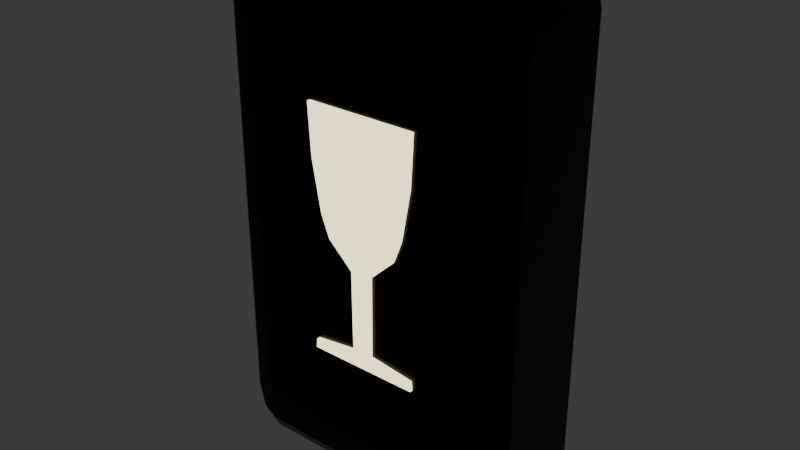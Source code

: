 # Source: button_alchogol.blend  (saved by Blender 4.2.66; exported with 4.5.12 LTS)
import bpy
from mathutils import Matrix  # noqa: F401  (used for matrix-valued properties, if any)

bpy.ops.wm.read_factory_settings(use_empty=True)
scene = bpy.context.scene
scene.name = 'Scene'

# ---- collections
col_collection = bpy.data.collections.new('Collection'); scene.collection.children.link(col_collection)

# ---- materials (node trees are filled in below, after node groups)
mat_box = bpy.data.materials.new('Box')
mat_box.alpha_threshold = 0.0
mat_box.roughness = 0.5
mat_box.line_color = (0.0, 0.0, 0.0, 1.0)
mat_button = bpy.data.materials.new('Button')

# ---- material node trees
mat_box.use_nodes = True; mat_box.node_tree.nodes.clear()
_N = mat_box.node_tree.nodes; _L = mat_box.node_tree.links
n0 = _N.new('ShaderNodeOutputMaterial'); n0.name = 'Material Output'; n0.location = (300, 300)
n1 = _N.new('ShaderNodeBsdfPrincipled'); n1.name = 'Principled BSDF'; n1.location = (10, 300)
n1.inputs[0].default_value = (0.0, 0.0, 0.0, 1.0)
n1.inputs[1].default_value = 0.7473
n1.inputs[2].default_value = 0.2088
n1.inputs[3].default_value = 1.45
_L.new(n1.outputs[0], n0.inputs[0])
n0.is_active_output = True
mat_button.use_nodes = True; mat_button.node_tree.nodes.clear()
_N = mat_button.node_tree.nodes; _L = mat_button.node_tree.links
n0 = _N.new('ShaderNodeBsdfPrincipled'); n0.name = 'Принципиальный BSDF'; n0.location = (10, 300)
n0.inputs[0].default_value = (0.4702, 0.3994, 0.1995, 1.0)
n0.inputs[2].default_value = 0.0
n0.inputs[27].default_value = (1.0, 0.9453, 0.5713, 1.0)
n0.inputs[28].default_value = 2.0
n1 = _N.new('ShaderNodeOutputMaterial'); n1.name = 'Вывод материала'; n1.location = (300, 300)
_L.new(n0.outputs[0], n1.inputs[0])
n1.is_active_output = True

# ---- world
world_world = bpy.data.worlds.new('World'); scene.world = world_world
world_world.use_nodes = True; world_world.node_tree.nodes.clear()
_N = world_world.node_tree.nodes; _L = world_world.node_tree.links
n0 = _N.new('ShaderNodeOutputWorld'); n0.name = 'World Output'; n0.location = (300, 300)
n1 = _N.new('ShaderNodeBackground'); n1.name = 'Background'; n1.location = (10, 300)
n1.inputs[0].default_value = (0.05088, 0.05088, 0.05088, 1.0)
_L.new(n1.outputs[0], n0.inputs[0])
n0.is_active_output = True
world_world.color = (0.05088, 0.05088, 0.05088)
world_world.sun_shadow_jitter_overblur = 0.0

# ---- meshes
me_x = bpy.data.meshes.new('Куб')
me_x.from_pydata([(-0.8312, 1.0, -1.0), (-1.0, 1.0, -0.8312), (-0.9505, 1.0, -0.9505), (-1.0, 1.0, 0.8312), (-0.8312, 1.0, 1.0), (-0.9505, 1.0, 0.9505), (1.0, 1.0, -0.8312), (0.8312, 1.0, -1.0), (0.9505, 1.0, -0.9505), (0.8312, 1.0, 1.0), (1.0, 1.0, 0.8312), (0.9505, 1.0, 0.9505), (-0.834, -1.0, -0.7981), (-1.0, -0.834, -0.8312), (-0.9514, -0.9514, -0.8215), (-0.7981, -1.0, -0.834), (-0.8312, -0.834, -1.0), (-0.8215, -0.9514, -0.9514), (-0.8235, -1.0, -0.8235), (-0.9505, -0.834, -0.9505), (-0.9133, -0.9514, -0.9133), (-0.7981, -1.0, 0.834), (-0.8312, -0.834, 1.0), (-0.8215, -0.9514, 0.9514), (-0.834, -1.0, 0.7981), (-1.0, -0.834, 0.8312), (-0.9514, -0.9514, 0.8215), (-0.8235, -1.0, 0.8235), (-0.9505, -0.834, 0.9505), (-0.9133, -0.9514, 0.9133), (0.7981, -1.0, -0.834), (0.8312, -0.834, -1.0), (0.8215, -0.9514, -0.9514), (0.834, -1.0, -0.7981), (1.0, -0.834, -0.8312), (0.9514, -0.9514, -0.8215), (0.8235, -1.0, -0.8235), (0.9505, -0.834, -0.9505), (0.9133, -0.9514, -0.9133), (0.834, -1.0, 0.7981), (1.0, -0.834, 0.8312), (0.9514, -0.9514, 0.8215), (0.7981, -1.0, 0.834), (0.8312, -0.834, 1.0), (0.8215, -0.9514, 0.9514), (0.8235, -1.0, 0.8235), (0.9505, -0.834, 0.9505), (0.9133, -0.9514, 0.9133)], [], [(0, 7, 31, 16), (11, 46, 40, 10), (28, 5, 3, 25), (30, 36, 33, 39, 45, 42, 21, 27, 24, 12, 18, 15), (0, 2, 1, 3, 5, 4, 9, 11, 10, 6, 8, 7), (22, 4, 5, 28), (13, 25, 3, 1), (9, 4, 22, 43), (31, 7, 8, 37), (37, 8, 6, 34), (6, 10, 40, 34), (9, 43, 46, 11), (0, 16, 19, 2), (15, 18, 20, 17), (17, 20, 19, 16), (18, 12, 14, 20), (20, 14, 13, 19), (27, 21, 23, 29), (29, 23, 22, 28), (24, 27, 29, 26), (26, 29, 28, 25), (36, 30, 32, 38), (38, 32, 31, 37), (33, 36, 38, 35), (35, 38, 37, 34), (42, 45, 47, 44), (44, 47, 46, 43), (45, 39, 41, 47), (47, 41, 40, 46), (30, 15, 17, 32), (32, 17, 16, 31), (12, 24, 26, 14), (14, 26, 25, 13), (34, 40, 41, 35), (35, 41, 39, 33), (43, 22, 23, 44), (44, 23, 21, 42), (2, 19, 13, 1)])
_uv = me_x.uv_layers.new(name='UVКарта')
_uv.uv.foreach_set('vector', [0.1461, 0.5, 0.3539, 0.5, 0.3539, 0.7292, 0.1461, 0.7292, 0.625, 0.5, 0.625, 0.7292, 0.6039, 0.7292, 0.6039, 0.5, 0.625, 0.02076, 0.625, 0.25, 0.6039, 0.25, 0.6039, 0.02076, 0.3958, 0.7752, 0.3971, 0.7721, 0.4002, 0.7708, 0.5998, 0.7708, 0.6029, 0.7721, 0.6042, 0.7752, 0.6042, 0.9748, 0.6029, 0.9779, 0.5998, 0.9792, 0.4002, 0.9792, 0.3971, 0.9779, 0.3958, 0.9748, 0.375, 0.2711, 0.3812, 0.2562, 0.3961, 0.25, 0.6039, 0.25, 0.6188, 0.2562, 0.625, 0.2711, 0.625, 0.4789, 0.6188, 0.4938, 0.6039, 0.5, 0.3961, 0.5, 0.3812, 0.4938, 0.375, 0.4789, 0.8539, 0.7292, 0.8539, 0.5, 0.875, 0.5, 0.875, 0.7292, 0.3961, 0.02076, 0.6039, 0.02076, 0.6039, 0.25, 0.3961, 0.25, 0.6461, 0.5, 0.8539, 0.5, 0.8539, 0.7292, 0.6461, 0.7292, 0.3539, 0.7292, 0.3539, 0.5, 0.375, 0.5, 0.375, 0.7292, 0.375, 0.7292, 0.375, 0.5, 0.3961, 0.5, 0.3961, 0.7292, 0.3961, 0.5, 0.6039, 0.5, 0.6039, 0.7292, 0.3961, 0.7292, 0.6461, 0.5, 0.6461, 0.7292, 0.625, 0.7292, 0.625, 0.5, 0.1461, 0.5, 0.1461, 0.7292, 0.125, 0.7292, 0.125, 0.5, 0.3958, 0.9748, 0.3971, 0.9779, 0.3802, 0.9915, 0.3755, 0.98, 0.1445, 0.75, 0.1283, 0.75, 0.125, 0.7292, 0.1461, 0.7292, 0.3971, 0.9779, 0.4002, 0.9792, 0.395, 0.9995, 0.3835, 0.9948, 0.3783, 0.0, 0.3945, 0.0, 0.3961, 0.02076, 0.375, 0.02076, 0.6029, 0.9779, 0.6042, 0.9748, 0.6245, 0.98, 0.6198, 0.9915, 0.8717, 0.75, 0.8555, 0.75, 0.8539, 0.7292, 0.875, 0.7292, 0.5998, 0.9792, 0.6029, 0.9779, 0.6165, 0.9948, 0.605, 0.9995, 0.6055, 0.0, 0.6217, 0.0, 0.625, 0.02076, 0.6039, 0.02076, 0.3971, 0.7721, 0.3958, 0.7752, 0.3755, 0.77, 0.3802, 0.7585, 0.3717, 0.75, 0.3555, 0.75, 0.3539, 0.7292, 0.375, 0.7292, 0.4002, 0.7708, 0.3971, 0.7721, 0.3835, 0.7552, 0.395, 0.7505, 0.3945, 0.75, 0.3783, 0.75, 0.375, 0.7292, 0.3961, 0.7292, 0.6042, 0.7752, 0.6029, 0.7721, 0.6198, 0.7585, 0.6245, 0.77, 0.6445, 0.75, 0.6283, 0.75, 0.625, 0.7292, 0.6461, 0.7292, 0.6029, 0.7721, 0.5998, 0.7708, 0.605, 0.7505, 0.6165, 0.7552, 0.6217, 0.75, 0.6055, 0.75, 0.6039, 0.7292, 0.625, 0.7292, 0.3958, 0.7752, 0.3958, 0.9748, 0.375, 0.9777, 0.375, 0.7723, 0.3527, 0.75, 0.1473, 0.75, 0.1461, 0.7292, 0.3539, 0.7292, 0.4002, 0.9792, 0.5998, 0.9792, 0.6027, 1.0, 0.3973, 1.0, 0.3973, 0.0, 0.6027, 0.0, 0.6039, 0.02076, 0.3961, 0.02076, 0.3961, 0.7292, 0.6039, 0.7292, 0.6027, 0.75, 0.3973, 0.75, 0.3973, 0.75, 0.6027, 0.75, 0.5998, 0.7708, 0.4002, 0.7708, 0.6461, 0.7292, 0.8539, 0.7292, 0.8527, 0.75, 0.6473, 0.75, 0.625, 0.7723, 0.625, 0.9777, 0.6042, 0.9748, 0.6042, 0.7752, 0.375, 0.25, 0.375, 0.02076, 0.3961, 0.02076, 0.3961, 0.25])
me_x.materials.append(mat_box)
me_x.update()
me_001 = bpy.data.meshes.new('Плоскость.001')
me_001.from_pydata([(-1.0, -1.408, -0.1468), (1.0, -1.408, -0.1468), (-1.0, 1.0, -0.1468), (1.0, 1.0, -0.1468), (-0.9494, 0.5, -0.1468), (-0.7846, -6.416e-09, -0.1468), (-0.6322, -0.218, -0.1468), (0.6322, -0.218, -0.1468), (0.7846, -6.416e-09, -0.1468), (0.9494, 0.5, -0.1468), (-0.3313, -0.375, -0.1468), (0.3313, -0.375, -0.1468), (-0.1863, -0.4527, -0.1468), (-0.9848, -1.315, -0.1468), (0.9848, -1.315, -0.1468), (0.1863, -0.4527, -0.1468), (-0.1757, -1.256, -0.1468), (0.1757, -1.256, -0.1468), (-0.9848, -1.315, -0.1468), (-1.0, -1.408, -0.1468), (1.0, -1.408, -0.1468), (-0.1757, -1.256, -0.1468), (0.9848, -1.315, -0.1468), (0.1757, -1.256, -0.1468), (-0.9848, -1.315, 0.03405), (-1.0, -1.408, 0.03405), (1.0, -1.408, 0.03405), (0.9494, 0.5, 0.03405), (1.0, 1.0, 0.03405), (-1.0, 1.0, 0.03405), (-0.9494, 0.5, 0.03405), (-0.7846, 1.488e-09, 0.03405), (-0.6322, -0.218, 0.03405), (0.3313, -0.375, 0.03405), (0.6322, -0.218, 0.03405), (0.7846, 1.488e-09, 0.03405), (-0.3313, -0.375, 0.03405), (0.1863, -0.4527, 0.03405), (-0.1863, -0.4527, 0.03405), (-0.1757, -1.256, 0.03405), (0.9848, -1.315, 0.03405), (0.1757, -1.256, 0.03405), (-1.0, 1.0, 0.03405), (1.0, 1.0, 0.03405), (0.9494, 0.5, 0.03405), (1.0, -1.408, 0.03405), (-1.0, -1.408, 0.03405), (-0.9848, -1.315, 0.03405), (-0.9494, 0.5, 0.03405), (-0.7846, 1.488e-09, 0.03405), (-0.6322, -0.218, 0.03405), (0.3313, -0.375, 0.03405), (0.6322, -0.218, 0.03405), (0.7846, 1.488e-09, 0.03405), (-0.3313, -0.375, 0.03405), (0.1863, -0.4527, 0.03405), (-0.1863, -0.4527, 0.03405), (-0.1757, -1.256, 0.03405), (0.9848, -1.315, 0.03405), (0.1757, -1.256, 0.03405), (0.1757, -1.256, 0.03405), (-0.9848, -1.315, 0.03405), (-1.0, -1.408, 0.03405), (1.0, -1.408, 0.03405), (-0.1757, -1.256, 0.03405), (0.9848, -1.315, 0.03405)], [], [(4, 2, 3, 9), (10, 6, 7, 11), (6, 5, 8, 7), (5, 4, 9, 8), (12, 10, 11, 15), (0, 19, 20, 1), (16, 12, 15, 17), (14, 22, 23, 17), (19, 18, 22, 20), (18, 21, 23, 22), (16, 21, 18, 13), (17, 23, 21, 16), (13, 18, 19, 0), (1, 20, 22, 14), (45, 58, 65, 63), (47, 46, 62, 61), (59, 57, 64, 60), (57, 47, 61, 64), (61, 65, 60, 64), (62, 63, 65, 61), (58, 59, 60, 65), (57, 59, 55, 56), (46, 45, 63, 62), (56, 55, 51, 54), (49, 53, 44, 48), (50, 52, 53, 49), (54, 51, 52, 50), (48, 44, 43, 42), (4, 5, 31, 30), (6, 10, 36, 32), (5, 6, 32, 31), (15, 11, 33, 37), (11, 7, 34, 33), (12, 16, 39, 38), (13, 0, 25, 24), (7, 8, 35, 34), (14, 17, 41, 40), (0, 1, 26, 25), (10, 12, 38, 36), (8, 9, 27, 35), (9, 3, 28, 27), (16, 13, 24, 39), (3, 2, 29, 28), (1, 14, 40, 26), (2, 4, 30, 29), (17, 15, 37, 41)])
_uv = me_001.uv_layers.new(name='UVКарта')
_uv.uv.foreach_set('vector', [0.0, 0.75, 0.0, 1.0, 1.0, 1.0, 1.0, 0.75, 0.0, 0.125, 0.0, 0.25, 1.0, 0.25, 1.0, 0.125, 0.0, 0.25, 0.0, 0.5, 1.0, 0.5, 1.0, 0.25, 0.0, 0.5, 0.0, 0.75, 1.0, 0.75, 1.0, 0.5, 0.0, 0.08333, 0.0, 0.125, 1.0, 0.125, 1.0, 0.08333, 0.0, 0.0, 0.0, 0.0, 0.0, 0.0, 0.0, 0.0, 0.1386, 0.04886, 0.0, 0.08333, 1.0, 0.08333, 0.8614, 0.04886, 0.0, 0.0, 0.0, 0.0, 0.0, 0.0, 0.0, 0.0, 0.0, 0.0, 0.0, 0.04167, 1.0, 0.04167, 1.0, 0.0, 0.0, 0.04167, 0.1386, 0.04886, 0.8614, 0.04886, 1.0, 0.04167, 0.0, 0.0, 0.0, 0.0, 0.0, 0.0, 0.0, 0.0, 0.8614, 0.04886, 0.8614, 0.04886, 0.1386, 0.04886, 0.1386, 0.04886, 0.0, 0.0, 0.0, 0.0, 0.0, 0.0, 0.0, 0.0, 0.0, 0.0, 0.0, 0.0, 0.0, 0.0, 0.0, 0.0, 0.0, 0.0, 0.0, 0.0, 0.0, 0.0, 0.0, 0.0, 0.0, 0.0, 0.0, 0.0, 0.0, 0.0, 0.0, 0.0, 0.8614, 0.04886, 0.1386, 0.04886, 0.1386, 0.04886, 0.8614, 0.04886, 0.0, 0.0, 0.0, 0.0, 0.0, 0.0, 0.0, 0.0, 0.0, 0.04167, 1.0, 0.04167, 0.8614, 0.04886, 0.1386, 0.04886, 0.0, 0.0, 1.0, 0.0, 1.0, 0.04167, 0.0, 0.04167, 0.0, 0.0, 0.0, 0.0, 0.0, 0.0, 0.0, 0.0, 0.1386, 0.04886, 0.8614, 0.04886, 1.0, 0.08333, 0.0, 0.08333, 0.0, 0.0, 0.0, 0.0, 0.0, 0.0, 0.0, 0.0, 0.0, 0.08333, 1.0, 0.08333, 1.0, 0.125, 0.0, 0.125, 0.0, 0.5, 1.0, 0.5, 1.0, 0.75, 0.0, 0.75, 0.0, 0.25, 1.0, 0.25, 1.0, 0.5, 0.0, 0.5, 0.0, 0.125, 1.0, 0.125, 1.0, 0.25, 0.0, 0.25, 0.0, 0.75, 1.0, 0.75, 1.0, 1.0, 0.0, 1.0, 0.0, 0.75, 0.0, 0.5, 0.0, 0.5, 0.0, 0.75, 0.0, 0.25, 0.0, 0.125, 0.0, 0.125, 0.0, 0.25, 0.0, 0.5, 0.0, 0.25, 0.0, 0.25, 0.0, 0.5, 1.0, 0.08333, 1.0, 0.125, 1.0, 0.125, 1.0, 0.08333, 1.0, 0.125, 1.0, 0.25, 1.0, 0.25, 1.0, 0.125, 0.0, 0.08333, 0.1386, 0.04886, 0.1386, 0.04886, 0.0, 0.08333, 0.0, 0.0, 0.0, 0.0, 0.0, 0.0, 0.0, 0.0, 1.0, 0.25, 1.0, 0.5, 1.0, 0.5, 1.0, 0.25, 0.0, 0.0, 0.0, 0.0, 0.0, 0.0, 0.0, 0.0, 0.0, 0.0, 0.0, 0.0, 0.0, 0.0, 0.0, 0.0, 0.0, 0.125, 0.0, 0.08333, 0.0, 0.08333, 0.0, 0.125, 1.0, 0.5, 1.0, 0.75, 1.0, 0.75, 1.0, 0.5, 1.0, 0.75, 1.0, 1.0, 1.0, 1.0, 1.0, 0.75, 0.0, 0.0, 0.0, 0.0, 0.0, 0.0, 0.0, 0.0, 1.0, 1.0, 0.0, 1.0, 0.0, 1.0, 1.0, 1.0, 0.0, 0.0, 0.0, 0.0, 0.0, 0.0, 0.0, 0.0, 0.0, 1.0, 0.0, 0.75, 0.0, 0.75, 0.0, 1.0, 0.8614, 0.04886, 1.0, 0.08333, 1.0, 0.08333, 0.8614, 0.04886])
me_001.materials.append(mat_button)
me_001.update()

# ---- objects
ob_x = bpy.data.objects.new('Куб', me_x)
ob_x_1 = bpy.data.objects.new('Плоскость', me_001)

# ---- transforms, parenting, visibility, modifiers, constraints
ob_x.location = (0.0, 0.0, 0.0)
ob_x.scale = (0.5998, 0.2003, 1.0)
ob_x_1.location = (-0.002745, -0.2002, 0.06787)
ob_x_1.rotation_euler = (1.571, 0.0, 0.0)
ob_x_1.scale = (0.2196, 0.3966, 0.3966)

# ---- collection membership
col_collection.objects.link(ob_x)
col_collection.objects.link(ob_x_1)

# ---- scene / render settings (as saved in the file)
scene.frame_start = 1; scene.frame_end = 250; scene.frame_set(12)
scene.render.engine = 'BLENDER_EEVEE_NEXT'
bpy.context.view_layer.update()

# ---- added for rendering (the .blend has no active camera): camera
cam_auto = bpy.data.cameras.new('AutoCamera')
cam_auto.lens = 50.0
cam_auto.sensor_width = 36.0
cam_auto.clip_end = 1000.0
ob_auto_camera = bpy.data.objects.new('AutoCamera', cam_auto)
scene.collection.objects.link(ob_auto_camera)
ob_auto_camera.location = (2.19157, -2.63663, 1.75325)
ob_auto_camera.rotation_euler = (1.09748, -7.21219e-08, 0.694738)
scene.camera = ob_auto_camera
bpy.context.view_layer.update()

